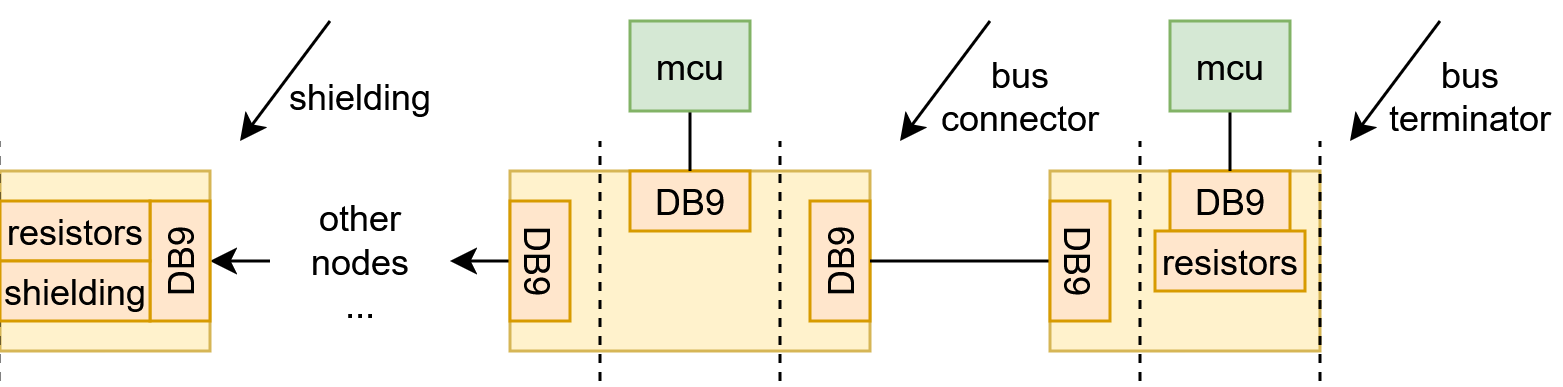

The diagram above was exported from draw.io. Its source (the exported page's mxGraphModel, read from the mxfile embedded in the PNG):
<mxGraphModel dx="1181" dy="635" grid="1" gridSize="10" guides="1" tooltips="1" connect="1" arrows="1" fold="1" page="1" pageScale="1" pageWidth="850" pageHeight="1100" math="0" shadow="0">
  <root>
    <mxCell id="0" />
    <mxCell id="1" parent="0" />
    <mxCell id="I2jXbjMbcACly7Ogaakq-1" value="" style="rounded=0;whiteSpace=wrap;html=1;fillColor=#fff2cc;strokeColor=#d6b656;" parent="1" vertex="1">
      <mxGeometry x="320" y="480" width="120" height="60" as="geometry" />
    </mxCell>
    <mxCell id="I2jXbjMbcACly7Ogaakq-2" value="DB9" style="rounded=0;whiteSpace=wrap;html=1;fillColor=#ffe6cc;strokeColor=#d79b00;" parent="1" vertex="1">
      <mxGeometry x="360" y="480" width="40" height="20" as="geometry" />
    </mxCell>
    <mxCell id="CE_UxQvMb-EUfKNSG7LT-8" style="edgeStyle=orthogonalEdgeStyle;rounded=0;orthogonalLoop=1;jettySize=auto;html=1;exitX=0.5;exitY=1;exitDx=0;exitDy=0;entryX=1;entryY=0.5;entryDx=0;entryDy=0;" parent="1" source="I2jXbjMbcACly7Ogaakq-3" target="I2jXbjMbcACly7Ogaakq-31" edge="1">
      <mxGeometry relative="1" as="geometry" />
    </mxCell>
    <mxCell id="I2jXbjMbcACly7Ogaakq-3" value="DB9" style="rounded=0;whiteSpace=wrap;html=1;rotation=90;fillColor=#ffe6cc;strokeColor=#d79b00;" parent="1" vertex="1">
      <mxGeometry x="310" y="500" width="40" height="20" as="geometry" />
    </mxCell>
    <mxCell id="I2jXbjMbcACly7Ogaakq-4" value="DB9" style="rounded=0;whiteSpace=wrap;html=1;rotation=-90;fillColor=#ffe6cc;strokeColor=#d79b00;" parent="1" vertex="1">
      <mxGeometry x="410" y="500" width="40" height="20" as="geometry" />
    </mxCell>
    <mxCell id="I2jXbjMbcACly7Ogaakq-6" value="" style="endArrow=none;dashed=1;html=1;rounded=0;" parent="1" edge="1">
      <mxGeometry width="50" height="50" relative="1" as="geometry">
        <mxPoint x="350" y="550" as="sourcePoint" />
        <mxPoint x="350" y="470" as="targetPoint" />
      </mxGeometry>
    </mxCell>
    <mxCell id="I2jXbjMbcACly7Ogaakq-7" value="" style="endArrow=none;dashed=1;html=1;rounded=0;" parent="1" edge="1">
      <mxGeometry width="50" height="50" relative="1" as="geometry">
        <mxPoint x="410" y="550" as="sourcePoint" />
        <mxPoint x="410" y="470" as="targetPoint" />
      </mxGeometry>
    </mxCell>
    <mxCell id="I2jXbjMbcACly7Ogaakq-10" value="" style="rounded=0;whiteSpace=wrap;html=1;fillColor=#fff2cc;strokeColor=#d6b656;" parent="1" vertex="1">
      <mxGeometry x="500" y="480" width="90" height="60" as="geometry" />
    </mxCell>
    <mxCell id="I2jXbjMbcACly7Ogaakq-11" value="DB9" style="rounded=0;whiteSpace=wrap;html=1;fillColor=#ffe6cc;strokeColor=#d79b00;" parent="1" vertex="1">
      <mxGeometry x="540" y="480" width="40" height="20" as="geometry" />
    </mxCell>
    <mxCell id="I2jXbjMbcACly7Ogaakq-26" style="edgeStyle=orthogonalEdgeStyle;rounded=0;orthogonalLoop=1;jettySize=auto;html=1;exitX=0.5;exitY=1;exitDx=0;exitDy=0;entryX=0.5;entryY=1;entryDx=0;entryDy=0;endArrow=none;endFill=0;" parent="1" source="I2jXbjMbcACly7Ogaakq-12" target="I2jXbjMbcACly7Ogaakq-4" edge="1">
      <mxGeometry relative="1" as="geometry" />
    </mxCell>
    <mxCell id="I2jXbjMbcACly7Ogaakq-12" value="DB9" style="rounded=0;whiteSpace=wrap;html=1;rotation=90;fillColor=#ffe6cc;strokeColor=#d79b00;" parent="1" vertex="1">
      <mxGeometry x="490" y="500" width="40" height="20" as="geometry" />
    </mxCell>
    <mxCell id="I2jXbjMbcACly7Ogaakq-14" value="resistors" style="rounded=0;whiteSpace=wrap;html=1;fillColor=#ffe6cc;strokeColor=#d79b00;" parent="1" vertex="1">
      <mxGeometry x="535" y="500" width="50" height="20" as="geometry" />
    </mxCell>
    <mxCell id="I2jXbjMbcACly7Ogaakq-20" value="" style="endArrow=none;dashed=1;html=1;rounded=0;" parent="1" edge="1">
      <mxGeometry width="50" height="50" relative="1" as="geometry">
        <mxPoint x="530" y="550" as="sourcePoint" />
        <mxPoint x="530" y="470" as="targetPoint" />
      </mxGeometry>
    </mxCell>
    <mxCell id="I2jXbjMbcACly7Ogaakq-21" value="" style="endArrow=classic;html=1;rounded=0;" parent="1" edge="1">
      <mxGeometry width="50" height="50" relative="1" as="geometry">
        <mxPoint x="630" y="430" as="sourcePoint" />
        <mxPoint x="600" y="470" as="targetPoint" />
      </mxGeometry>
    </mxCell>
    <mxCell id="I2jXbjMbcACly7Ogaakq-22" value="bus terminator" style="text;html=1;whiteSpace=wrap;strokeColor=none;fillColor=none;align=center;verticalAlign=middle;rounded=0;" parent="1" vertex="1">
      <mxGeometry x="610" y="440" width="60" height="30" as="geometry" />
    </mxCell>
    <mxCell id="I2jXbjMbcACly7Ogaakq-23" value="" style="endArrow=classic;html=1;rounded=0;" parent="1" edge="1">
      <mxGeometry width="50" height="50" relative="1" as="geometry">
        <mxPoint x="480" y="430" as="sourcePoint" />
        <mxPoint x="450" y="470" as="targetPoint" />
      </mxGeometry>
    </mxCell>
    <mxCell id="I2jXbjMbcACly7Ogaakq-24" value="&lt;div&gt;bus&lt;/div&gt;&lt;div&gt;connector&lt;/div&gt;" style="text;html=1;whiteSpace=wrap;strokeColor=none;fillColor=none;align=center;verticalAlign=middle;rounded=0;" parent="1" vertex="1">
      <mxGeometry x="460" y="440" width="60" height="30" as="geometry" />
    </mxCell>
    <mxCell id="I2jXbjMbcACly7Ogaakq-29" style="edgeStyle=orthogonalEdgeStyle;rounded=0;orthogonalLoop=1;jettySize=auto;html=1;exitX=0.5;exitY=1;exitDx=0;exitDy=0;entryX=0.5;entryY=0;entryDx=0;entryDy=0;endArrow=none;endFill=0;" parent="1" source="I2jXbjMbcACly7Ogaakq-25" target="I2jXbjMbcACly7Ogaakq-2" edge="1">
      <mxGeometry relative="1" as="geometry" />
    </mxCell>
    <mxCell id="I2jXbjMbcACly7Ogaakq-25" value="mcu" style="rounded=0;whiteSpace=wrap;html=1;fillColor=#d5e8d4;strokeColor=#82b366;" parent="1" vertex="1">
      <mxGeometry x="360" y="430" width="40" height="30" as="geometry" />
    </mxCell>
    <mxCell id="I2jXbjMbcACly7Ogaakq-28" style="edgeStyle=orthogonalEdgeStyle;rounded=0;orthogonalLoop=1;jettySize=auto;html=1;exitX=0.5;exitY=1;exitDx=0;exitDy=0;entryX=0.5;entryY=0;entryDx=0;entryDy=0;endArrow=none;endFill=0;" parent="1" source="I2jXbjMbcACly7Ogaakq-27" target="I2jXbjMbcACly7Ogaakq-11" edge="1">
      <mxGeometry relative="1" as="geometry" />
    </mxCell>
    <mxCell id="I2jXbjMbcACly7Ogaakq-27" value="mcu" style="rounded=0;whiteSpace=wrap;html=1;fillColor=#d5e8d4;strokeColor=#82b366;" parent="1" vertex="1">
      <mxGeometry x="540" y="430" width="40" height="30" as="geometry" />
    </mxCell>
    <mxCell id="I2jXbjMbcACly7Ogaakq-37" style="edgeStyle=orthogonalEdgeStyle;rounded=0;orthogonalLoop=1;jettySize=auto;html=1;exitX=0;exitY=0.5;exitDx=0;exitDy=0;entryX=0.5;entryY=0;entryDx=0;entryDy=0;" parent="1" source="I2jXbjMbcACly7Ogaakq-31" edge="1">
      <mxGeometry relative="1" as="geometry">
        <mxPoint x="220" y="510" as="targetPoint" />
      </mxGeometry>
    </mxCell>
    <mxCell id="I2jXbjMbcACly7Ogaakq-31" value="&lt;div&gt;other&lt;/div&gt;&lt;div&gt;nodes&lt;/div&gt;&lt;div&gt;...&lt;/div&gt;" style="text;html=1;whiteSpace=wrap;strokeColor=none;fillColor=none;align=center;verticalAlign=middle;rounded=0;" parent="1" vertex="1">
      <mxGeometry x="240" y="495" width="60" height="30" as="geometry" />
    </mxCell>
    <mxCell id="I2jXbjMbcACly7Ogaakq-51" value="" style="endArrow=classic;html=1;rounded=0;" parent="1" edge="1">
      <mxGeometry width="50" height="50" relative="1" as="geometry">
        <mxPoint x="260" y="430" as="sourcePoint" />
        <mxPoint x="230" y="470" as="targetPoint" />
      </mxGeometry>
    </mxCell>
    <mxCell id="I2jXbjMbcACly7Ogaakq-52" value="shielding" style="text;html=1;whiteSpace=wrap;strokeColor=none;fillColor=none;align=center;verticalAlign=middle;rounded=0;" parent="1" vertex="1">
      <mxGeometry x="240" y="440" width="60" height="30" as="geometry" />
    </mxCell>
    <mxCell id="CE_UxQvMb-EUfKNSG7LT-1" value="" style="rounded=0;whiteSpace=wrap;html=1;fillColor=#fff2cc;strokeColor=#d6b656;" parent="1" vertex="1">
      <mxGeometry x="150" y="480" width="70" height="60" as="geometry" />
    </mxCell>
    <mxCell id="CE_UxQvMb-EUfKNSG7LT-4" value="DB9" style="rounded=0;whiteSpace=wrap;html=1;rotation=-90;fillColor=#ffe6cc;strokeColor=#d79b00;" parent="1" vertex="1">
      <mxGeometry x="190" y="500" width="40" height="20" as="geometry" />
    </mxCell>
    <mxCell id="CE_UxQvMb-EUfKNSG7LT-9" value="" style="endArrow=none;dashed=1;html=1;rounded=0;" parent="1" edge="1">
      <mxGeometry width="50" height="50" relative="1" as="geometry">
        <mxPoint x="149.67" y="550" as="sourcePoint" />
        <mxPoint x="149.67" y="470" as="targetPoint" />
      </mxGeometry>
    </mxCell>
    <mxCell id="CE_UxQvMb-EUfKNSG7LT-11" value="resistors" style="rounded=0;whiteSpace=wrap;html=1;fillColor=#ffe6cc;strokeColor=#d79b00;" parent="1" vertex="1">
      <mxGeometry x="150" y="490" width="50" height="20" as="geometry" />
    </mxCell>
    <mxCell id="CE_UxQvMb-EUfKNSG7LT-12" value="shielding" style="rounded=0;whiteSpace=wrap;html=1;fillColor=#ffe6cc;strokeColor=#d79b00;" parent="1" vertex="1">
      <mxGeometry x="150" y="510" width="50" height="20" as="geometry" />
    </mxCell>
    <mxCell id="CE_UxQvMb-EUfKNSG7LT-13" value="" style="endArrow=none;dashed=1;html=1;rounded=0;" parent="1" edge="1">
      <mxGeometry width="50" height="50" relative="1" as="geometry">
        <mxPoint x="590" y="550" as="sourcePoint" />
        <mxPoint x="590" y="470" as="targetPoint" />
      </mxGeometry>
    </mxCell>
  </root>
</mxGraphModel>